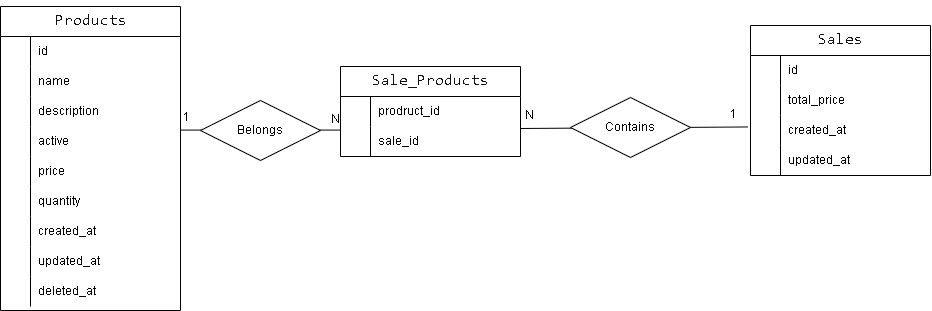

The diagram above was exported from draw.io. Its source (the exported page's mxGraphModel, read from the mxfile embedded in the PNG):
<mxGraphModel dx="1542" dy="875" grid="1" gridSize="10" guides="1" tooltips="1" connect="1" arrows="1" fold="1" page="1" pageScale="1" pageWidth="850" pageHeight="1100" math="0" shadow="0" extFonts="Permanent Marker^https://fonts.googleapis.com/css?family=Permanent+Marker">
  <root>
    <mxCell id="0" />
    <mxCell id="1" parent="0" />
    <mxCell id="p0VCOF6jGHecWb_AJDs9-32" value="" style="endArrow=none;html=1;rounded=0;" edge="1" parent="1">
      <mxGeometry relative="1" as="geometry">
        <mxPoint x="560" y="289.58" as="sourcePoint" />
        <mxPoint x="720" y="289.58" as="targetPoint" />
      </mxGeometry>
    </mxCell>
    <mxCell id="p0VCOF6jGHecWb_AJDs9-33" value="1" style="resizable=0;html=1;whiteSpace=wrap;align=right;verticalAlign=bottom;" connectable="0" vertex="1" parent="p0VCOF6jGHecWb_AJDs9-32">
      <mxGeometry x="1" relative="1" as="geometry">
        <mxPoint x="-150" y="-5" as="offset" />
      </mxGeometry>
    </mxCell>
    <mxCell id="p0VCOF6jGHecWb_AJDs9-34" value="N" style="resizable=0;html=1;whiteSpace=wrap;align=right;verticalAlign=bottom;" connectable="0" vertex="1" parent="1">
      <mxGeometry x="720" y="285.99999999999994" as="geometry" />
    </mxCell>
    <mxCell id="p0VCOF6jGHecWb_AJDs9-44" value="&lt;pre style=&quot;text-wrap: wrap; margin-top: 0px; margin-bottom: 4px; padding: 10px; box-sizing: border-box; border: 1px solid var(--cib-color-stroke-neutral-primary); background: var(--cib-color-syntax-background-surface); border-radius: var(--cib-border-radius-large); color: rgb(17, 17, 17); font-size: 16px; font-weight: 400; text-align: start;&quot;&gt;&lt;code style=&quot;font-size: var(--cib-type-body1-font-size); line-height: var(--cib-type-body1-line-height); font-weight: var(--cib-type-body1-font-weight); font-variation-settings: var(--cib-type-body1-font-variation-settings);&quot;&gt;Sale_Products&lt;/code&gt;&lt;/pre&gt;" style="shape=table;startSize=30;container=1;collapsible=1;childLayout=tableLayout;fixedRows=1;rowLines=0;fontStyle=1;align=center;resizeLast=1;html=1;" vertex="1" parent="1">
      <mxGeometry x="720" y="226" width="180" height="90" as="geometry" />
    </mxCell>
    <mxCell id="p0VCOF6jGHecWb_AJDs9-48" value="" style="shape=tableRow;horizontal=0;startSize=0;swimlaneHead=0;swimlaneBody=0;fillColor=none;collapsible=0;dropTarget=0;points=[[0,0.5],[1,0.5]];portConstraint=eastwest;top=0;left=0;right=0;bottom=0;" vertex="1" parent="p0VCOF6jGHecWb_AJDs9-44">
      <mxGeometry y="30" width="180" height="30" as="geometry" />
    </mxCell>
    <mxCell id="p0VCOF6jGHecWb_AJDs9-49" value="" style="shape=partialRectangle;connectable=0;fillColor=none;top=0;left=0;bottom=0;right=0;editable=1;overflow=hidden;whiteSpace=wrap;html=1;" vertex="1" parent="p0VCOF6jGHecWb_AJDs9-48">
      <mxGeometry width="30" height="30" as="geometry">
        <mxRectangle width="30" height="30" as="alternateBounds" />
      </mxGeometry>
    </mxCell>
    <mxCell id="p0VCOF6jGHecWb_AJDs9-50" value="prodruct_id" style="shape=partialRectangle;connectable=0;fillColor=none;top=0;left=0;bottom=0;right=0;align=left;spacingLeft=6;overflow=hidden;whiteSpace=wrap;html=1;" vertex="1" parent="p0VCOF6jGHecWb_AJDs9-48">
      <mxGeometry x="30" width="150" height="30" as="geometry">
        <mxRectangle width="150" height="30" as="alternateBounds" />
      </mxGeometry>
    </mxCell>
    <mxCell id="p0VCOF6jGHecWb_AJDs9-51" value="" style="shape=tableRow;horizontal=0;startSize=0;swimlaneHead=0;swimlaneBody=0;fillColor=none;collapsible=0;dropTarget=0;points=[[0,0.5],[1,0.5]];portConstraint=eastwest;top=0;left=0;right=0;bottom=0;" vertex="1" parent="p0VCOF6jGHecWb_AJDs9-44">
      <mxGeometry y="60" width="180" height="30" as="geometry" />
    </mxCell>
    <mxCell id="p0VCOF6jGHecWb_AJDs9-52" value="" style="shape=partialRectangle;connectable=0;fillColor=none;top=0;left=0;bottom=0;right=0;editable=1;overflow=hidden;whiteSpace=wrap;html=1;" vertex="1" parent="p0VCOF6jGHecWb_AJDs9-51">
      <mxGeometry width="30" height="30" as="geometry">
        <mxRectangle width="30" height="30" as="alternateBounds" />
      </mxGeometry>
    </mxCell>
    <mxCell id="p0VCOF6jGHecWb_AJDs9-53" value="sale_id" style="shape=partialRectangle;connectable=0;fillColor=none;top=0;left=0;bottom=0;right=0;align=left;spacingLeft=6;overflow=hidden;whiteSpace=wrap;html=1;" vertex="1" parent="p0VCOF6jGHecWb_AJDs9-51">
      <mxGeometry x="30" width="150" height="30" as="geometry">
        <mxRectangle width="150" height="30" as="alternateBounds" />
      </mxGeometry>
    </mxCell>
    <mxCell id="p0VCOF6jGHecWb_AJDs9-57" value="&lt;pre style=&quot;text-wrap: wrap; margin-top: 0px; margin-bottom: 4px; padding: 10px; box-sizing: border-box; border: 1px solid var(--cib-color-stroke-neutral-primary); background: var(--cib-color-syntax-background-surface); border-radius: var(--cib-border-radius-large); color: rgb(17, 17, 17); font-size: 16px; font-weight: 400; text-align: start;&quot;&gt;&lt;code style=&quot;font-size: var(--cib-type-body1-font-size); line-height: var(--cib-type-body1-line-height); font-weight: var(--cib-type-body1-font-weight); font-variation-settings: var(--cib-type-body1-font-variation-settings);&quot;&gt;Sales&lt;/code&gt;&lt;/pre&gt;" style="shape=table;startSize=30;container=1;collapsible=1;childLayout=tableLayout;fixedRows=1;rowLines=0;fontStyle=1;align=center;resizeLast=1;html=1;" vertex="1" parent="1">
      <mxGeometry x="1130" y="185" width="180" height="150" as="geometry">
        <mxRectangle x="1000" y="180" width="100" height="60" as="alternateBounds" />
      </mxGeometry>
    </mxCell>
    <mxCell id="p0VCOF6jGHecWb_AJDs9-58" value="" style="shape=tableRow;horizontal=0;startSize=0;swimlaneHead=0;swimlaneBody=0;fillColor=none;collapsible=0;dropTarget=0;points=[[0,0.5],[1,0.5]];portConstraint=eastwest;top=0;left=0;right=0;bottom=0;" vertex="1" parent="p0VCOF6jGHecWb_AJDs9-57">
      <mxGeometry y="30" width="180" height="30" as="geometry" />
    </mxCell>
    <mxCell id="p0VCOF6jGHecWb_AJDs9-59" value="" style="shape=partialRectangle;connectable=0;fillColor=none;top=0;left=0;bottom=0;right=0;editable=1;overflow=hidden;whiteSpace=wrap;html=1;" vertex="1" parent="p0VCOF6jGHecWb_AJDs9-58">
      <mxGeometry width="30" height="30" as="geometry">
        <mxRectangle width="30" height="30" as="alternateBounds" />
      </mxGeometry>
    </mxCell>
    <mxCell id="p0VCOF6jGHecWb_AJDs9-60" value="id" style="shape=partialRectangle;connectable=0;fillColor=none;top=0;left=0;bottom=0;right=0;align=left;spacingLeft=6;overflow=hidden;whiteSpace=wrap;html=1;" vertex="1" parent="p0VCOF6jGHecWb_AJDs9-58">
      <mxGeometry x="30" width="150" height="30" as="geometry">
        <mxRectangle width="150" height="30" as="alternateBounds" />
      </mxGeometry>
    </mxCell>
    <mxCell id="p0VCOF6jGHecWb_AJDs9-61" value="" style="shape=tableRow;horizontal=0;startSize=0;swimlaneHead=0;swimlaneBody=0;fillColor=none;collapsible=0;dropTarget=0;points=[[0,0.5],[1,0.5]];portConstraint=eastwest;top=0;left=0;right=0;bottom=0;" vertex="1" parent="p0VCOF6jGHecWb_AJDs9-57">
      <mxGeometry y="60" width="180" height="30" as="geometry" />
    </mxCell>
    <mxCell id="p0VCOF6jGHecWb_AJDs9-62" value="" style="shape=partialRectangle;connectable=0;fillColor=none;top=0;left=0;bottom=0;right=0;editable=1;overflow=hidden;whiteSpace=wrap;html=1;" vertex="1" parent="p0VCOF6jGHecWb_AJDs9-61">
      <mxGeometry width="30" height="30" as="geometry">
        <mxRectangle width="30" height="30" as="alternateBounds" />
      </mxGeometry>
    </mxCell>
    <mxCell id="p0VCOF6jGHecWb_AJDs9-63" value="total_price" style="shape=partialRectangle;connectable=0;fillColor=none;top=0;left=0;bottom=0;right=0;align=left;spacingLeft=6;overflow=hidden;whiteSpace=wrap;html=1;" vertex="1" parent="p0VCOF6jGHecWb_AJDs9-61">
      <mxGeometry x="30" width="150" height="30" as="geometry">
        <mxRectangle width="150" height="30" as="alternateBounds" />
      </mxGeometry>
    </mxCell>
    <mxCell id="p0VCOF6jGHecWb_AJDs9-64" value="" style="shape=tableRow;horizontal=0;startSize=0;swimlaneHead=0;swimlaneBody=0;fillColor=none;collapsible=0;dropTarget=0;points=[[0,0.5],[1,0.5]];portConstraint=eastwest;top=0;left=0;right=0;bottom=0;" vertex="1" parent="p0VCOF6jGHecWb_AJDs9-57">
      <mxGeometry y="90" width="180" height="30" as="geometry" />
    </mxCell>
    <mxCell id="p0VCOF6jGHecWb_AJDs9-65" value="" style="shape=partialRectangle;connectable=0;fillColor=none;top=0;left=0;bottom=0;right=0;editable=1;overflow=hidden;whiteSpace=wrap;html=1;" vertex="1" parent="p0VCOF6jGHecWb_AJDs9-64">
      <mxGeometry width="30" height="30" as="geometry">
        <mxRectangle width="30" height="30" as="alternateBounds" />
      </mxGeometry>
    </mxCell>
    <mxCell id="p0VCOF6jGHecWb_AJDs9-66" value="created_at" style="shape=partialRectangle;connectable=0;fillColor=none;top=0;left=0;bottom=0;right=0;align=left;spacingLeft=6;overflow=hidden;whiteSpace=wrap;html=1;" vertex="1" parent="p0VCOF6jGHecWb_AJDs9-64">
      <mxGeometry x="30" width="150" height="30" as="geometry">
        <mxRectangle width="150" height="30" as="alternateBounds" />
      </mxGeometry>
    </mxCell>
    <mxCell id="p0VCOF6jGHecWb_AJDs9-81" value="" style="shape=partialRectangle;connectable=0;fillColor=none;top=0;left=0;bottom=0;right=1;editable=1;overflow=hidden;whiteSpace=wrap;html=1;" vertex="1" parent="1">
      <mxGeometry x="1130" y="305" width="30" height="30" as="geometry">
        <mxRectangle width="30" height="30" as="alternateBounds" />
      </mxGeometry>
    </mxCell>
    <mxCell id="p0VCOF6jGHecWb_AJDs9-82" value="updated_at" style="shape=partialRectangle;connectable=0;fillColor=none;top=0;left=0;bottom=0;right=0;align=left;spacingLeft=6;overflow=hidden;whiteSpace=wrap;html=1;" vertex="1" parent="1">
      <mxGeometry x="1160" y="305" width="150" height="30" as="geometry">
        <mxRectangle width="150" height="30" as="alternateBounds" />
      </mxGeometry>
    </mxCell>
    <mxCell id="p0VCOF6jGHecWb_AJDs9-84" value="" style="endArrow=none;html=1;rounded=0;entryX=-0.016;entryY=0.382;entryDx=0;entryDy=0;entryPerimeter=0;" edge="1" parent="1" target="p0VCOF6jGHecWb_AJDs9-64">
      <mxGeometry relative="1" as="geometry">
        <mxPoint x="900" y="288" as="sourcePoint" />
        <mxPoint x="1060" y="288" as="targetPoint" />
      </mxGeometry>
    </mxCell>
    <mxCell id="p0VCOF6jGHecWb_AJDs9-85" value="1" style="resizable=0;html=1;whiteSpace=wrap;align=right;verticalAlign=bottom;" connectable="0" vertex="1" parent="p0VCOF6jGHecWb_AJDs9-84">
      <mxGeometry x="1" relative="1" as="geometry">
        <mxPoint x="-10" y="-5" as="offset" />
      </mxGeometry>
    </mxCell>
    <mxCell id="p0VCOF6jGHecWb_AJDs9-86" value="N" style="resizable=0;html=1;whiteSpace=wrap;align=right;verticalAlign=bottom;" connectable="0" vertex="1" parent="1">
      <mxGeometry x="730" y="312.99999999999994" as="geometry">
        <mxPoint x="184" y="-31" as="offset" />
      </mxGeometry>
    </mxCell>
    <mxCell id="p0VCOF6jGHecWb_AJDs9-87" value="Belongs" style="shape=rhombus;perimeter=rhombusPerimeter;whiteSpace=wrap;html=1;align=center;" vertex="1" parent="1">
      <mxGeometry x="580" y="260" width="120" height="60" as="geometry" />
    </mxCell>
    <mxCell id="p0VCOF6jGHecWb_AJDs9-132" value="&lt;pre style=&quot;text-wrap: wrap; margin-top: 0px; margin-bottom: 4px; padding: 10px; box-sizing: border-box; border: 1px solid var(--cib-color-stroke-neutral-primary); background: var(--cib-color-syntax-background-surface); border-radius: var(--cib-border-radius-large); color: rgb(17, 17, 17); font-size: 16px; font-weight: 400; text-align: start;&quot;&gt;&lt;code style=&quot;font-size: var(--cib-type-body1-font-size); line-height: var(--cib-type-body1-line-height); font-weight: var(--cib-type-body1-font-weight); font-variation-settings: var(--cib-type-body1-font-variation-settings);&quot;&gt;Products&lt;/code&gt;&lt;/pre&gt;" style="shape=table;startSize=30;container=1;collapsible=1;childLayout=tableLayout;fixedRows=1;rowLines=0;fontStyle=1;align=center;resizeLast=1;html=1;" vertex="1" parent="1">
      <mxGeometry x="380" y="166" width="180" height="304" as="geometry" />
    </mxCell>
    <mxCell id="p0VCOF6jGHecWb_AJDs9-133" value="" style="shape=tableRow;horizontal=0;startSize=0;swimlaneHead=0;swimlaneBody=0;fillColor=none;collapsible=0;dropTarget=0;points=[[0,0.5],[1,0.5]];portConstraint=eastwest;top=0;left=0;right=0;bottom=0;" vertex="1" parent="p0VCOF6jGHecWb_AJDs9-132">
      <mxGeometry y="30" width="180" height="30" as="geometry" />
    </mxCell>
    <mxCell id="p0VCOF6jGHecWb_AJDs9-134" value="" style="shape=partialRectangle;connectable=0;fillColor=none;top=0;left=0;bottom=0;right=0;editable=1;overflow=hidden;whiteSpace=wrap;html=1;" vertex="1" parent="p0VCOF6jGHecWb_AJDs9-133">
      <mxGeometry width="30" height="30" as="geometry">
        <mxRectangle width="30" height="30" as="alternateBounds" />
      </mxGeometry>
    </mxCell>
    <mxCell id="p0VCOF6jGHecWb_AJDs9-135" value="id" style="shape=partialRectangle;connectable=0;fillColor=none;top=0;left=0;bottom=0;right=0;align=left;spacingLeft=6;overflow=hidden;whiteSpace=wrap;html=1;" vertex="1" parent="p0VCOF6jGHecWb_AJDs9-133">
      <mxGeometry x="30" width="150" height="30" as="geometry">
        <mxRectangle width="150" height="30" as="alternateBounds" />
      </mxGeometry>
    </mxCell>
    <mxCell id="p0VCOF6jGHecWb_AJDs9-136" value="" style="shape=tableRow;horizontal=0;startSize=0;swimlaneHead=0;swimlaneBody=0;fillColor=none;collapsible=0;dropTarget=0;points=[[0,0.5],[1,0.5]];portConstraint=eastwest;top=0;left=0;right=0;bottom=0;" vertex="1" parent="p0VCOF6jGHecWb_AJDs9-132">
      <mxGeometry y="60" width="180" height="30" as="geometry" />
    </mxCell>
    <mxCell id="p0VCOF6jGHecWb_AJDs9-137" value="" style="shape=partialRectangle;connectable=0;fillColor=none;top=0;left=0;bottom=0;right=0;editable=1;overflow=hidden;whiteSpace=wrap;html=1;" vertex="1" parent="p0VCOF6jGHecWb_AJDs9-136">
      <mxGeometry width="30" height="30" as="geometry">
        <mxRectangle width="30" height="30" as="alternateBounds" />
      </mxGeometry>
    </mxCell>
    <mxCell id="p0VCOF6jGHecWb_AJDs9-138" value="name" style="shape=partialRectangle;connectable=0;fillColor=none;top=0;left=0;bottom=0;right=0;align=left;spacingLeft=6;overflow=hidden;whiteSpace=wrap;html=1;" vertex="1" parent="p0VCOF6jGHecWb_AJDs9-136">
      <mxGeometry x="30" width="150" height="30" as="geometry">
        <mxRectangle width="150" height="30" as="alternateBounds" />
      </mxGeometry>
    </mxCell>
    <mxCell id="p0VCOF6jGHecWb_AJDs9-139" value="" style="shape=tableRow;horizontal=0;startSize=0;swimlaneHead=0;swimlaneBody=0;fillColor=none;collapsible=0;dropTarget=0;points=[[0,0.5],[1,0.5]];portConstraint=eastwest;top=0;left=0;right=0;bottom=0;" vertex="1" parent="p0VCOF6jGHecWb_AJDs9-132">
      <mxGeometry y="90" width="180" height="30" as="geometry" />
    </mxCell>
    <mxCell id="p0VCOF6jGHecWb_AJDs9-140" value="" style="shape=partialRectangle;connectable=0;fillColor=none;top=0;left=0;bottom=0;right=0;editable=1;overflow=hidden;whiteSpace=wrap;html=1;" vertex="1" parent="p0VCOF6jGHecWb_AJDs9-139">
      <mxGeometry width="30" height="30" as="geometry">
        <mxRectangle width="30" height="30" as="alternateBounds" />
      </mxGeometry>
    </mxCell>
    <mxCell id="p0VCOF6jGHecWb_AJDs9-141" value="description" style="shape=partialRectangle;connectable=0;fillColor=none;top=0;left=0;bottom=0;right=0;align=left;spacingLeft=6;overflow=hidden;whiteSpace=wrap;html=1;" vertex="1" parent="p0VCOF6jGHecWb_AJDs9-139">
      <mxGeometry x="30" width="150" height="30" as="geometry">
        <mxRectangle width="150" height="30" as="alternateBounds" />
      </mxGeometry>
    </mxCell>
    <mxCell id="p0VCOF6jGHecWb_AJDs9-160" value="" style="shape=partialRectangle;connectable=0;fillColor=none;top=0;left=0;bottom=0;right=1;editable=1;overflow=hidden;whiteSpace=wrap;html=1;" vertex="1" parent="1">
      <mxGeometry x="380" y="316" width="30" height="30" as="geometry">
        <mxRectangle width="30" height="30" as="alternateBounds" />
      </mxGeometry>
    </mxCell>
    <mxCell id="p0VCOF6jGHecWb_AJDs9-161" value="price" style="shape=partialRectangle;connectable=0;fillColor=none;top=0;left=0;bottom=0;right=0;align=left;spacingLeft=6;overflow=hidden;whiteSpace=wrap;html=1;" vertex="1" parent="1">
      <mxGeometry x="410" y="316" width="150" height="30" as="geometry">
        <mxRectangle width="150" height="30" as="alternateBounds" />
      </mxGeometry>
    </mxCell>
    <mxCell id="p0VCOF6jGHecWb_AJDs9-162" value="" style="shape=partialRectangle;connectable=0;fillColor=none;top=0;left=0;bottom=0;right=1;editable=1;overflow=hidden;whiteSpace=wrap;html=1;" vertex="1" parent="1">
      <mxGeometry x="380" y="346" width="30" height="30" as="geometry">
        <mxRectangle width="30" height="30" as="alternateBounds" />
      </mxGeometry>
    </mxCell>
    <mxCell id="p0VCOF6jGHecWb_AJDs9-163" value="quantity" style="shape=partialRectangle;connectable=0;fillColor=none;top=0;left=0;bottom=0;right=0;align=left;spacingLeft=6;overflow=hidden;whiteSpace=wrap;html=1;" vertex="1" parent="1">
      <mxGeometry x="410" y="346" width="150" height="30" as="geometry">
        <mxRectangle width="150" height="30" as="alternateBounds" />
      </mxGeometry>
    </mxCell>
    <mxCell id="p0VCOF6jGHecWb_AJDs9-164" value="" style="shape=partialRectangle;connectable=0;fillColor=none;top=0;left=0;bottom=0;right=1;editable=1;overflow=hidden;whiteSpace=wrap;html=1;" vertex="1" parent="1">
      <mxGeometry x="380" y="376" width="30" height="30" as="geometry">
        <mxRectangle width="30" height="30" as="alternateBounds" />
      </mxGeometry>
    </mxCell>
    <mxCell id="p0VCOF6jGHecWb_AJDs9-165" value="created_at" style="shape=partialRectangle;connectable=0;fillColor=none;top=0;left=0;bottom=0;right=0;align=left;spacingLeft=6;overflow=hidden;whiteSpace=wrap;html=1;" vertex="1" parent="1">
      <mxGeometry x="410" y="376" width="150" height="30" as="geometry">
        <mxRectangle width="150" height="30" as="alternateBounds" />
      </mxGeometry>
    </mxCell>
    <mxCell id="p0VCOF6jGHecWb_AJDs9-166" value="" style="shape=partialRectangle;connectable=0;fillColor=none;top=0;left=0;bottom=0;right=1;editable=1;overflow=hidden;whiteSpace=wrap;html=1;" vertex="1" parent="1">
      <mxGeometry x="380" y="406" width="30" height="30" as="geometry">
        <mxRectangle width="30" height="30" as="alternateBounds" />
      </mxGeometry>
    </mxCell>
    <mxCell id="p0VCOF6jGHecWb_AJDs9-167" value="updated_at" style="shape=partialRectangle;connectable=0;fillColor=none;top=0;left=0;bottom=0;right=0;align=left;spacingLeft=6;overflow=hidden;whiteSpace=wrap;html=1;" vertex="1" parent="1">
      <mxGeometry x="410" y="406" width="150" height="30" as="geometry">
        <mxRectangle width="150" height="30" as="alternateBounds" />
      </mxGeometry>
    </mxCell>
    <mxCell id="p0VCOF6jGHecWb_AJDs9-168" value="" style="shape=partialRectangle;connectable=0;fillColor=none;top=0;left=0;bottom=0;right=1;editable=1;overflow=hidden;whiteSpace=wrap;html=1;" vertex="1" parent="1">
      <mxGeometry x="380" y="286" width="30" height="30" as="geometry">
        <mxRectangle width="30" height="30" as="alternateBounds" />
      </mxGeometry>
    </mxCell>
    <mxCell id="p0VCOF6jGHecWb_AJDs9-169" value="active" style="shape=partialRectangle;connectable=0;fillColor=none;top=0;left=0;bottom=0;right=0;align=left;spacingLeft=6;overflow=hidden;whiteSpace=wrap;html=1;" vertex="1" parent="1">
      <mxGeometry x="410" y="286" width="150" height="30" as="geometry">
        <mxRectangle width="150" height="30" as="alternateBounds" />
      </mxGeometry>
    </mxCell>
    <mxCell id="p0VCOF6jGHecWb_AJDs9-170" value="" style="shape=partialRectangle;connectable=0;fillColor=none;top=0;left=0;bottom=0;right=1;editable=1;overflow=hidden;whiteSpace=wrap;html=1;" vertex="1" parent="1">
      <mxGeometry x="380" y="436" width="30" height="30" as="geometry">
        <mxRectangle width="30" height="30" as="alternateBounds" />
      </mxGeometry>
    </mxCell>
    <mxCell id="p0VCOF6jGHecWb_AJDs9-171" value="deleted_at" style="shape=partialRectangle;connectable=0;fillColor=none;top=0;left=0;bottom=0;right=0;align=left;spacingLeft=6;overflow=hidden;whiteSpace=wrap;html=1;" vertex="1" parent="1">
      <mxGeometry x="410" y="436" width="150" height="30" as="geometry">
        <mxRectangle width="150" height="30" as="alternateBounds" />
      </mxGeometry>
    </mxCell>
    <mxCell id="p0VCOF6jGHecWb_AJDs9-173" value="&lt;span style=&quot;text-align: left;&quot;&gt;Contains&lt;/span&gt;" style="shape=rhombus;perimeter=rhombusPerimeter;whiteSpace=wrap;html=1;align=center;" vertex="1" parent="1">
      <mxGeometry x="950" y="257" width="120" height="60" as="geometry" />
    </mxCell>
  </root>
</mxGraphModel>